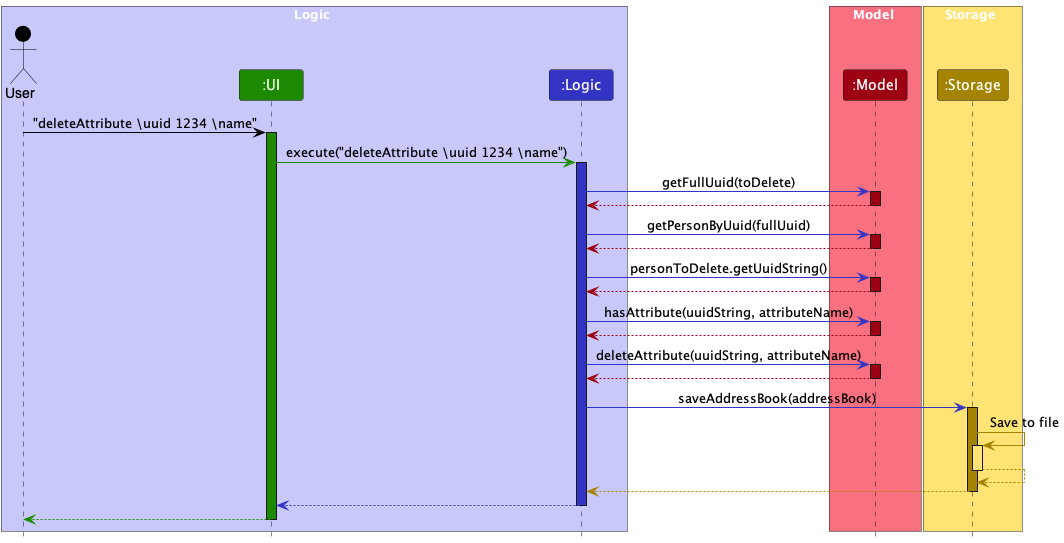

The diagram above was rendered by PlantUML. Its source (embedded in the PNG):
@startuml
!include style.puml
skinparam ArrowFontStyle plain

box Logic LOGIC_COLOR_T1
Actor User as user USER_COLOR
Participant ":UI" as ui UI_COLOR
Participant ":Logic" as logic LOGIC_COLOR
end box

box Model MODEL_COLOR_T1
Participant ":Model" as model MODEL_COLOR
end box

box Storage STORAGE_COLOR_T1
Participant ":Storage" as storage STORAGE_COLOR
end box

user -[USER_COLOR]> ui : "deleteAttribute \uuid 1234 \\name"
activate ui UI_COLOR

ui -[UI_COLOR]> logic : execute("deleteAttribute \uuid 1234 \\name")
activate logic LOGIC_COLOR

logic -[LOGIC_COLOR]> model : getFullUuid(toDelete)
activate model MODEL_COLOR

model --[MODEL_COLOR]> logic
deactivate model

logic -[LOGIC_COLOR]> model : getPersonByUuid(fullUuid)
activate model MODEL_COLOR

model --[MODEL_COLOR]> logic
deactivate model

logic -[LOGIC_COLOR]> model : personToDelete.getUuidString()
activate model MODEL_COLOR

model --[MODEL_COLOR]> logic
deactivate model

logic -[LOGIC_COLOR]> model : hasAttribute(uuidString, attributeName)
activate model MODEL_COLOR

model --[MODEL_COLOR]> logic
deactivate model

logic -[LOGIC_COLOR]> model : deleteAttribute(uuidString, attributeName)
activate model MODEL_COLOR

model --[MODEL_COLOR]> logic
deactivate model

logic -[LOGIC_COLOR]> storage : saveAddressBook(addressBook)
activate storage STORAGE_COLOR

storage -[STORAGE_COLOR]> storage : Save to file
activate storage STORAGE_COLOR_T1

storage --[STORAGE_COLOR]> storage
deactivate storage STORAGE_COLOR_T1

storage --[STORAGE_COLOR]> logic
deactivate storage

logic --[LOGIC_COLOR]> ui
deactivate logic

ui --[UI_COLOR]> user
deactivate ui

@enduml